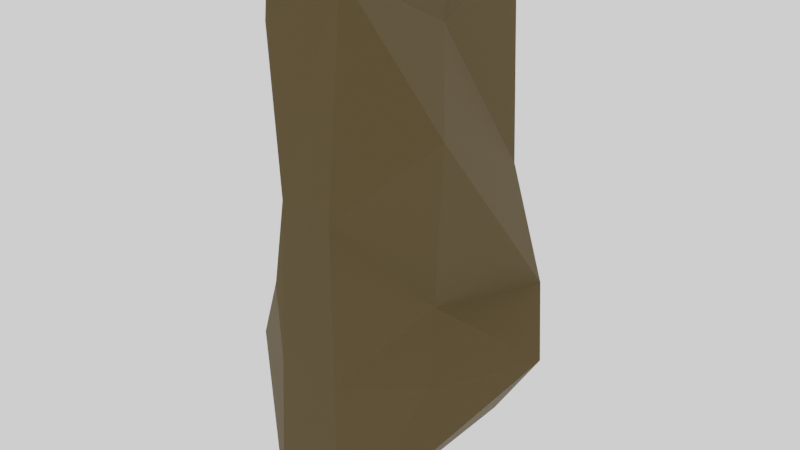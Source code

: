 # Source: brickwall.blend  (saved by Blender 3.2.14; exported with 4.5.12 LTS)
import bpy
from mathutils import Matrix  # noqa: F401  (used for matrix-valued properties, if any)

bpy.ops.wm.read_factory_settings(use_empty=True)
scene = bpy.context.scene
scene.name = 'Scene'

# ---- collections
col_collection = bpy.data.collections.new('Collection'); scene.collection.children.link(col_collection)

# ---- materials (node trees are filled in below, after node groups)
mat_material_034 = bpy.data.materials.new('Material.034')
mat_material_034.alpha_threshold = 0.0
mat_material_034.use_transparent_shadow = False
mat_material_034.line_color = (0.0, 0.0, 0.0, 1.0)

# ---- material node trees
mat_material_034.use_nodes = True; mat_material_034.node_tree.nodes.clear()
_N = mat_material_034.node_tree.nodes; _L = mat_material_034.node_tree.links
n0 = _N.new('ShaderNodeOutputMaterial'); n0.name = 'Material Output'; n0.location = (300, 300)
n1 = _N.new('ShaderNodeBsdfPrincipled'); n1.name = 'Principled BSDF'; n1.location = (10, 300)
n1.distribution = 'GGX'
n1.subsurface_method = 'BURLEY'
n1.inputs[0].default_value = (0.07421, 0.0499, 0.01494, 1.0)
n1.inputs[2].default_value = 0.8587
n1.inputs[3].default_value = 1.45
n1.inputs[27].default_value = (0.0, 0.0, 0.0, 1.0)
n1.inputs[28].default_value = 1.0
_L.new(n1.outputs[0], n0.inputs[0])
n0.is_active_output = True

# ---- world
world_world = bpy.data.worlds.new('World'); scene.world = world_world
world_world.use_nodes = True; world_world.node_tree.nodes.clear()
_N = world_world.node_tree.nodes; _L = world_world.node_tree.links
n0 = _N.new('ShaderNodeOutputWorld'); n0.name = 'World Output'; n0.location = (300, 300)
n1 = _N.new('ShaderNodeBackground'); n1.name = 'Background'; n1.location = (10, 300)
n1.inputs[0].default_value = (1.0, 1.0, 1.0, 1.0)
_L.new(n1.outputs[0], n0.inputs[0])
n0.is_active_output = True
world_world.color = (0.05088, 0.05088, 0.05088)
world_world.use_sun_shadow = False
world_world.sun_shadow_jitter_overblur = 0.0

# ---- meshes
me_cube_034 = bpy.data.meshes.new('Cube.034')
me_cube_034.from_pydata([(2.034, 7.054, 13.98), (2.465, 0.6644, 11.77), (3.991, 4.863, 3.63), (2.034, 7.018, -14.05), (2.034, 7.054, -13.98), (7.118, 3.56, -6.603), (6.124, -3.939, 8.163), (2.331, -6.248, 15.48), (1.806, -6.814, 3.881), (4.047, -2.131, -6.826), (2.034, -7.054, -13.98), (2.034, -7.018, -14.05), (-2.034, 7.054, 13.98), (-2.044, 7.018, 13.98), (-2.034, 7.018, 14.05), (-2.044, 7.018, -13.98), (-2.034, 7.054, -13.98), (-2.034, 7.018, -14.05), (-2.008, -6.484, 12.63), (-1.235, -6.75, 4.162), (-1.869, -6.46, 14.1), (-2.034, -7.018, -14.05), (-2.034, -7.054, -13.98), (-2.044, -7.018, -13.98), (5.371, 5.926, -3.481), (2.034, 7.054, 0.0), (-1.634, -6.902, -4.911), (-2.026, -6.751, -0.6769), (1.92, -6.934, -5.051), (3.553, -1.136, -2.477), (-2.034, 7.054, 0.0), (-2.044, 7.018, 0.0), (-6.39, 2.122, 5.796), (-4.149, -2.16, 7.226), (-5.124, 4.127, -6.058), (-5.943, -4.089, -6.341), (-5.224, 1.576, 1.26), (-2.237, 2.346, -5.257), (-4.978, 0.5309, -10.73), (-6.4, -1.964, -9.816), (-6.451, -0.612, 1.532)], [], [(17, 3, 11, 21), (27, 33, 32, 31, 36, 40), (28, 8, 19, 26), (1, 14, 20, 7), (24, 2, 6, 29), (0, 1, 2), (3, 4, 5), (6, 7, 8), (9, 10, 11), (12, 13, 14), (15, 16, 17), (18, 19, 20), (21, 22, 23), (17, 21, 23, 15), (3, 17, 16, 4), (24, 5, 4, 25), (26, 19, 18, 33, 27), (28, 10, 9, 29), (30, 16, 15, 34, 31), (7, 20, 19, 8), (1, 7, 6, 2), (21, 11, 10, 22), (20, 14, 13, 18), (14, 1, 0, 12), (11, 3, 5, 9), (30, 12, 0, 25), (16, 30, 25, 4), (12, 30, 31, 32, 13), (8, 28, 29, 6), (22, 26, 27, 35, 23), (2, 24, 25, 0), (5, 24, 29, 9), (10, 28, 26, 22), (23, 35, 39, 37, 38, 15), (36, 37, 39, 40), (32, 33, 18, 13), (34, 37, 36, 31), (40, 39, 35, 27), (15, 38, 37, 34)])
_uv = me_cube_034.uv_layers.new(name='UVMap')
_uv.uv.foreach_set('vector', [0.1256, 0.5006, 0.3744, 0.5006, 0.3744, 0.7494, 0.1256, 0.7494, 0.5, 0.0006245, 0.5701, 0.0006245, 0.5286, 0.2494, 0.5, 0.2494, 0.5, 0.06784, 0.5, 0.03423, 0.5, 0.7506, 0.6244, 0.7506, 0.6244, 0.9994, 0.5, 0.9994, 0.6256, 0.5006, 0.8744, 0.5006, 0.8744, 0.7494, 0.6256, 0.7494, 0.5, 0.5006, 0.6244, 0.5006, 0.6244, 0.7494, 0.5, 0.7494, 0.6244, 0.4994, 0.625, 0.4994, 0.6244, 0.5, 0.3744, 0.5006, 0.3744, 0.5, 0.375, 0.5006, 0.6244, 0.7494, 0.625, 0.7494, 0.6244, 0.75, 0.3756, 0.75, 0.375, 0.7506, 0.375, 0.7506, 0.6244, 0.25, 0.6244, 0.25, 0.625, 0.2494, 0.3756, 0.2494, 0.3756, 0.25, 0.375, 0.2494, 0.6244, 0.0006245, 0.6244, 0.0, 0.625, 0.0006245, 0.1256, 0.7494, 0.1256, 0.75, 0.125, 0.7494, 0.1256, 0.5006, 0.1256, 0.7494, 0.125, 0.7494, 0.125, 0.5006, 0.3744, 0.5006, 0.1256, 0.5006, 0.1256, 0.5, 0.3744, 0.5, 0.5, 0.5006, 0.3756, 0.5006, 0.3756, 0.4994, 0.5, 0.4994, 0.5, 0.0, 0.6244, 0.0, 0.6244, 0.0006245, 0.5701, 0.0006245, 0.5, 0.0006245, 0.5, 0.7506, 0.3756, 0.7506, 0.3756, 0.7494, 0.5, 0.7494, 0.5, 0.2506, 0.3756, 0.2506, 0.3756, 0.2494, 0.4543, 0.2494, 0.5, 0.2494, 0.625, 0.7506, 0.625, 0.9994, 0.6244, 0.9994, 0.6244, 0.7506, 0.6256, 0.5006, 0.6256, 0.7494, 0.6244, 0.7494, 0.6244, 0.5006, 0.1256, 0.7494, 0.3744, 0.7494, 0.3744, 0.75, 0.1256, 0.75, 0.625, 0.0006245, 0.625, 0.2494, 0.6244, 0.2494, 0.6244, 0.0006245, 0.625, 0.2506, 0.625, 0.4994, 0.6244, 0.4994, 0.6244, 0.2506, 0.3744, 0.7494, 0.3744, 0.5006, 0.3756, 0.5006, 0.3756, 0.7494, 0.5, 0.2506, 0.6244, 0.2506, 0.6244, 0.4994, 0.5, 0.4994, 0.3756, 0.2506, 0.5, 0.2506, 0.5, 0.4994, 0.3756, 0.4994, 0.6244, 0.2506, 0.5, 0.2506, 0.5, 0.2494, 0.5286, 0.2494, 0.6244, 0.2494, 0.6244, 0.7506, 0.5, 0.7506, 0.5, 0.7494, 0.6244, 0.7494, 0.3756, 0.0, 0.5, 0.0, 0.5, 0.0006245, 0.427, 0.0006245, 0.3756, 0.0006245, 0.6244, 0.5006, 0.5, 0.5006, 0.5, 0.4994, 0.6244, 0.4994, 0.3756, 0.5006, 0.5, 0.5006, 0.5, 0.7494, 0.3756, 0.7494, 0.3756, 0.7506, 0.5, 0.7506, 0.5, 0.9994, 0.3756, 0.9994, 0.3756, 0.0006245, 0.427, 0.0006245, 0.4352, 0.0754, 0.4434, 0.1502, 0.399, 0.2158, 0.3756, 0.2494, 0.5, 0.06784, 0.4434, 0.1502, 0.4352, 0.0754, 0.5, 0.03423, 0.5286, 0.2494, 0.5701, 0.0006245, 0.6244, 0.0006245, 0.6244, 0.2494, 0.4543, 0.2494, 0.4434, 0.1502, 0.5, 0.06784, 0.5, 0.2494, 0.5, 0.03423, 0.4352, 0.0754, 0.427, 0.0006245, 0.5, 0.0006245, 0.3756, 0.2494, 0.399, 0.2158, 0.4434, 0.1502, 0.4543, 0.2494])
me_cube_034.materials.append(mat_material_034)
me_cube_034.use_remesh_preserve_volume = False
me_cube_034.use_remesh_preserve_attributes = False
me_cube_034.use_mirror_vertex_groups = False
me_cube_034.update()

# ---- objects
ob_cube_003 = bpy.data.objects.new('Cube.003', me_cube_034)

# ---- transforms, parenting, visibility, modifiers, constraints
ob_cube_003.location = (0.0, 0.0, 14.35)
ob_cube_003.lock_rotations_4d = False
ob_cube_003.empty_display_type = 'ARROWS'
ob_cube_003.lineart.crease_threshold = 0.0

# ---- collection membership
col_collection.objects.link(ob_cube_003)

# ---- scene / render settings (as saved in the file)
scene.frame_start = 1; scene.frame_end = 250; scene.frame_set(1)
scene.render.engine = 'BLENDER_EEVEE_NEXT'
scene.cycles.use_denoising = False
scene.cycles.samples = 128
scene.cycles.sampling_pattern = 'TABULATED_SOBOL'
scene.cycles.use_adaptive_sampling = False
scene.cycles.use_light_tree = False
scene.view_settings.view_transform = 'Filmic'
bpy.context.view_layer.update()

# ---- added for rendering (the .blend has no active camera): camera
cam_auto = bpy.data.cameras.new('AutoCamera')
cam_auto.lens = 50.0
cam_auto.sensor_width = 36.0
cam_auto.clip_end = 1000.0
ob_auto_camera = bpy.data.objects.new('AutoCamera', cam_auto)
scene.collection.objects.link(ob_auto_camera)
ob_auto_camera.location = (33.1182, -39.3411, 41.2921)
ob_auto_camera.rotation_euler = (1.09748, -7.21219e-08, 0.694738)
scene.camera = ob_auto_camera
bpy.context.view_layer.update()
